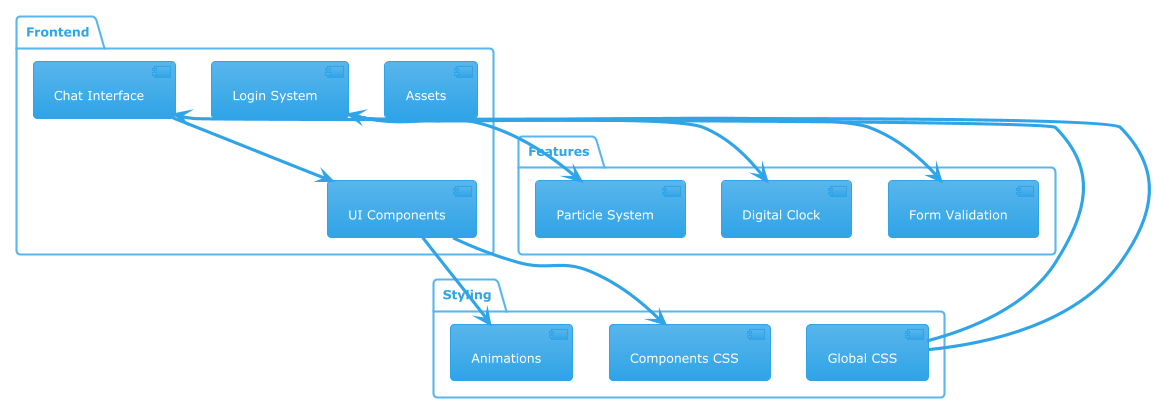

The diagram above was rendered by PlantUML. Its source (embedded in the PNG):
@startuml "Frontend Architecture"
!theme cerulean

package "Frontend" {
    [Login System] as LS
    [Chat Interface] as CI
    [UI Components] as UI
    [Assets] as AS
}

package "Features" {
    [Particle System] as PS
    [Digital Clock] as DC
    [Form Validation] as FV
}

package "Styling" {
    [Global CSS] as GC
    [Components CSS] as CC
    [Animations] as AN
}

LS --> PS
LS --> DC
LS --> FV
CI --> UI
UI --> CC
UI --> AN
GC --> LS
GC --> CI

@enduml